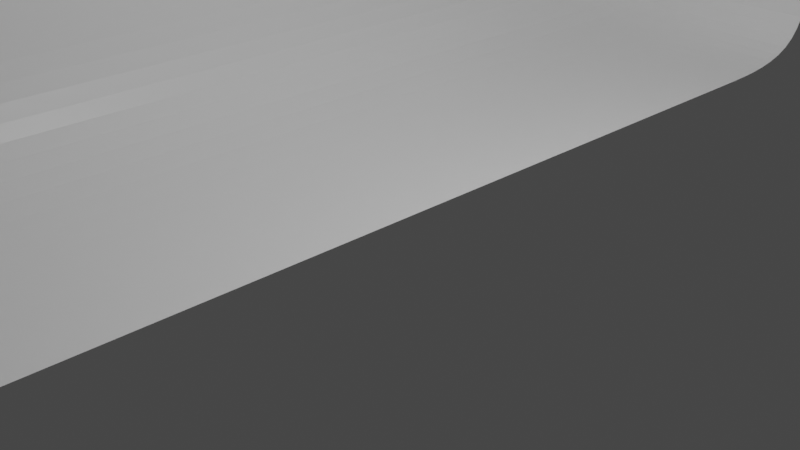 # Source: bus_rough.blend  (saved by Blender 2.81.16; exported with 4.5.12 LTS)
import bpy
from mathutils import Matrix  # noqa: F401  (used for matrix-valued properties, if any)

bpy.ops.wm.read_factory_settings(use_empty=True)
scene = bpy.context.scene
scene.name = 'Scene'

# ---- collections
col_collection = bpy.data.collections.new('Collection'); scene.collection.children.link(col_collection)

# ---- materials (node trees are filled in below, after node groups)
mat_material = bpy.data.materials.new('Material')
mat_material.alpha_threshold = 0.0
mat_material.use_transparent_shadow = False
mat_material.line_color = (0.0, 0.0, 0.0, 1.0)

# ---- material node trees
mat_material.use_nodes = True; mat_material.node_tree.nodes.clear()
_N = mat_material.node_tree.nodes; _L = mat_material.node_tree.links
n0 = _N.new('ShaderNodeOutputMaterial'); n0.name = 'Material Output'; n0.location = (300, 300)
n1 = _N.new('ShaderNodeBsdfPrincipled'); n1.name = 'Principled BSDF'; n1.location = (10, 300)
n1.distribution = 'GGX'
n1.subsurface_method = 'BURLEY'
n1.inputs[2].default_value = 0.4
n1.inputs[3].default_value = 1.45
n1.inputs[27].default_value = (0.0, 0.0, 0.0, 1.0)
n1.inputs[28].default_value = 1.0
_L.new(n1.outputs[0], n0.inputs[0])
n0.is_active_output = True

# ---- world
world_world = bpy.data.worlds.new('World'); scene.world = world_world
world_world.use_nodes = True; world_world.node_tree.nodes.clear()
_N = world_world.node_tree.nodes; _L = world_world.node_tree.links
n0 = _N.new('ShaderNodeOutputWorld'); n0.name = 'World Output'; n0.location = (300, 300)
n1 = _N.new('ShaderNodeBackground'); n1.name = 'Background'; n1.location = (10, 300)
n1.inputs[0].default_value = (0.05088, 0.05088, 0.05088, 1.0)
_L.new(n1.outputs[0], n0.inputs[0])
n0.is_active_output = True
world_world.color = (0.05088, 0.05088, 0.05088)
world_world.use_sun_shadow = False
world_world.sun_shadow_jitter_overblur = 0.0

# ---- cameras
cam_camera = bpy.data.cameras.new('Camera')
cam_camera.clip_end = 100.0
cam_camera.ortho_scale = 7.314

# ---- lights
light_light = bpy.data.lights.new('Light', 'POINT')
light_light.transmission_factor = 0.0
light_light.energy = 1000.0
light_light.shadow_soft_size = 0.1
light_light.shadow_maximum_resolution = 0.006
light_light.use_absolute_resolution = True

# ---- meshes
me_cube = bpy.data.meshes.new('Cube')
me_cube.from_pydata([(-1.0, 2.241, 1.998), (-1.0, 2.241, -0.002032), (-1.0, -2.247, 1.998), (-1.0, -2.247, -0.002032), (-1.0, -0.003165, -0.002032), (-1.0, -0.003165, 1.998), (-1.0, -1.125, -0.002032), (-1.0, -1.125, 1.998), (-1.0, 1.119, 1.998), (-1.0, 1.119, -0.002032), (-1.0, -2.247, 0.998), (-1.0, 2.241, 0.998), (-1.0, -0.003165, 0.998), (-1.0, -1.125, 0.998), (-1.0, 1.119, 0.998), (-1.0, -2.247, 1.498), (-1.0, 2.241, 1.498), (-1.0, -0.003165, 1.498), (-1.0, -1.125, 1.498), (-1.0, 1.119, 1.498), (-1.0, 2.241, 0.498), (-1.0, -0.003165, 0.498), (-1.0, -1.125, 0.498), (-1.0, 1.119, 0.498), (-1.0, -2.247, 0.498), (-1.0, -1.686, -0.002032), (-1.0, -1.686, 1.998), (-1.0, -1.686, 0.998), (-1.0, -1.686, 1.498), (-1.0, -1.686, 0.498), (-1.0, 1.68, 1.998), (-1.0, 1.68, -0.002032), (-1.0, 1.68, 0.998), (-1.0, 1.68, 1.498), (-1.0, 1.68, 0.498), (-1.0, -0.5641, 1.998), (-1.0, -0.5641, -0.002032), (-1.0, -0.5641, 0.998), (-1.0, -0.5641, 1.498), (-1.0, -0.5641, 0.498), (-1.0, 0.5578, -0.002032), (-1.0, 0.5578, 1.998), (-1.0, 0.5578, 0.998), (-1.0, 0.5578, 1.498), (-1.0, 0.5578, 0.498), (0.0, 2.241, -0.002032), (0.0, -2.247, 1.998), (0.0, -2.247, -0.002032), (0.0, 2.241, 1.998), (0.0, -0.003165, -0.002032), (0.0, -0.003165, 1.998), (0.0, -1.125, -0.002032), (0.0, -1.125, 1.998), (0.0, 1.119, 1.998), (0.0, 1.119, -0.002032), (0.0, 2.241, 0.998), (0.0, -2.247, 0.998), (0.0, 2.241, 1.498), (0.0, -2.247, 1.498), (0.0, -2.247, 0.498), (0.0, 2.241, 0.498), (0.0, -1.686, -0.002032), (0.0, -1.686, 1.998), (0.0, 1.68, -0.002032), (0.0, 1.68, 1.998), (0.0, -0.5641, 1.998), (0.0, -0.5641, -0.002032), (0.0, 0.5578, 1.998), (0.0, 0.5578, -0.002032)], [], [(62, 26, 2, 46), (58, 46, 2, 15), (33, 30, 0, 16), (38, 35, 5, 17), (67, 41, 5, 50), (28, 26, 7, 18), (65, 35, 7, 52), (64, 30, 8, 53), (43, 41, 8, 19), (44, 42, 14, 23), (29, 27, 13, 22), (39, 37, 12, 21), (34, 32, 11, 20), (59, 56, 10, 24), (42, 43, 19, 14), (27, 28, 18, 13), (37, 38, 17, 12), (32, 33, 16, 11), (56, 58, 15, 10), (47, 59, 24, 3), (31, 34, 20, 1), (36, 39, 21, 4), (25, 29, 22, 6), (40, 44, 23, 9), (3, 24, 29, 25), (10, 15, 28, 27), (24, 10, 27, 29), (15, 2, 26, 28), (52, 7, 26, 62), (9, 23, 34, 31), (14, 19, 33, 32), (23, 14, 32, 34), (48, 0, 30, 64), (19, 8, 30, 33), (6, 22, 39, 36), (13, 18, 38, 37), (22, 13, 37, 39), (50, 5, 35, 65), (18, 7, 35, 38), (4, 21, 44, 40), (12, 17, 43, 42), (21, 12, 42, 44), (17, 5, 41, 43), (53, 8, 41, 67), (9, 54, 68, 40), (4, 49, 66, 36), (1, 45, 63, 31), (6, 51, 61, 25), (1, 20, 60, 45), (11, 16, 57, 55), (20, 11, 55, 60), (31, 63, 54, 9), (36, 66, 51, 6), (40, 68, 49, 4), (16, 0, 48, 57), (25, 61, 47, 3)])
_uv = me_cube.uv_layers.new(name='UVMap')
_uv.uv.foreach_set('vector', [0.75, 0.7188, 0.875, 0.7188, 0.875, 0.75, 0.75, 0.75, 0.5625, 0.875, 0.625, 0.875, 0.625, 1.0, 0.5625, 1.0, 0.5625, 0.2188, 0.625, 0.2188, 0.625, 0.25, 0.5625, 0.25, 0.5625, 0.09375, 0.625, 0.09375, 0.625, 0.125, 0.5625, 0.125, 0.75, 0.5938, 0.875, 0.5938, 0.875, 0.625, 0.75, 0.625, 0.5625, 0.03125, 0.625, 0.03125, 0.625, 0.0625, 0.5625, 0.0625, 0.75, 0.6562, 0.875, 0.6562, 0.875, 0.6875, 0.75, 0.6875, 0.75, 0.5312, 0.875, 0.5312, 0.875, 0.5625, 0.75, 0.5625, 0.5625, 0.1562, 0.625, 0.1562, 0.625, 0.1875, 0.5625, 0.1875, 0.4375, 0.1562, 0.5, 0.1562, 0.5, 0.1875, 0.4375, 0.1875, 0.4375, 0.03125, 0.5, 0.03125, 0.5, 0.0625, 0.4375, 0.0625, 0.4375, 0.09375, 0.5, 0.09375, 0.5, 0.125, 0.4375, 0.125, 0.4375, 0.2188, 0.5, 0.2188, 0.5, 0.25, 0.4375, 0.25, 0.4375, 0.875, 0.5, 0.875, 0.5, 1.0, 0.4375, 1.0, 0.5, 0.1562, 0.5625, 0.1562, 0.5625, 0.1875, 0.5, 0.1875, 0.5, 0.03125, 0.5625, 0.03125, 0.5625, 0.0625, 0.5, 0.0625, 0.5, 0.09375, 0.5625, 0.09375, 0.5625, 0.125, 0.5, 0.125, 0.5, 0.2188, 0.5625, 0.2188, 0.5625, 0.25, 0.5, 0.25, 0.5, 0.875, 0.5625, 0.875, 0.5625, 1.0, 0.5, 1.0, 0.375, 0.875, 0.4375, 0.875, 0.4375, 1.0, 0.375, 1.0, 0.375, 0.2188, 0.4375, 0.2188, 0.4375, 0.25, 0.375, 0.25, 0.375, 0.09375, 0.4375, 0.09375, 0.4375, 0.125, 0.375, 0.125, 0.375, 0.03125, 0.4375, 0.03125, 0.4375, 0.0625, 0.375, 0.0625, 0.375, 0.1562, 0.4375, 0.1562, 0.4375, 0.1875, 0.375, 0.1875, 0.375, 0.0, 0.4375, 0.0, 0.4375, 0.03125, 0.375, 0.03125, 0.5, 0.0, 0.5625, 0.0, 0.5625, 0.03125, 0.5, 0.03125, 0.4375, 0.0, 0.5, 0.0, 0.5, 0.03125, 0.4375, 0.03125, 0.5625, 0.0, 0.625, 0.0, 0.625, 0.03125, 0.5625, 0.03125, 0.75, 0.6875, 0.875, 0.6875, 0.875, 0.7188, 0.75, 0.7188, 0.375, 0.1875, 0.4375, 0.1875, 0.4375, 0.2188, 0.375, 0.2188, 0.5, 0.1875, 0.5625, 0.1875, 0.5625, 0.2188, 0.5, 0.2188, 0.4375, 0.1875, 0.5, 0.1875, 0.5, 0.2188, 0.4375, 0.2188, 0.75, 0.5, 0.875, 0.5, 0.875, 0.5312, 0.75, 0.5312, 0.5625, 0.1875, 0.625, 0.1875, 0.625, 0.2188, 0.5625, 0.2188, 0.375, 0.0625, 0.4375, 0.0625, 0.4375, 0.09375, 0.375, 0.09375, 0.5, 0.0625, 0.5625, 0.0625, 0.5625, 0.09375, 0.5, 0.09375, 0.4375, 0.0625, 0.5, 0.0625, 0.5, 0.09375, 0.4375, 0.09375, 0.75, 0.625, 0.875, 0.625, 0.875, 0.6562, 0.75, 0.6562, 0.5625, 0.0625, 0.625, 0.0625, 0.625, 0.09375, 0.5625, 0.09375, 0.375, 0.125, 0.4375, 0.125, 0.4375, 0.1562, 0.375, 0.1562, 0.5, 0.125, 0.5625, 0.125, 0.5625, 0.1562, 0.5, 0.1562, 0.4375, 0.125, 0.5, 0.125, 0.5, 0.1562, 0.4375, 0.1562, 0.5625, 0.125, 0.625, 0.125, 0.625, 0.1562, 0.5625, 0.1562, 0.75, 0.5625, 0.875, 0.5625, 0.875, 0.5938, 0.75, 0.5938, 0.125, 0.5625, 0.25, 0.5625, 0.25, 0.5938, 0.125, 0.5938, 0.125, 0.625, 0.25, 0.625, 0.25, 0.6562, 0.125, 0.6562, 0.125, 0.5, 0.25, 0.5, 0.25, 0.5312, 0.125, 0.5312, 0.125, 0.6875, 0.25, 0.6875, 0.25, 0.7188, 0.125, 0.7188, 0.375, 0.25, 0.4375, 0.25, 0.4375, 0.375, 0.375, 0.375, 0.5, 0.25, 0.5625, 0.25, 0.5625, 0.375, 0.5, 0.375, 0.4375, 0.25, 0.5, 0.25, 0.5, 0.375, 0.4375, 0.375, 0.125, 0.5312, 0.25, 0.5312, 0.25, 0.5625, 0.125, 0.5625, 0.125, 0.6562, 0.25, 0.6562, 0.25, 0.6875, 0.125, 0.6875, 0.125, 0.5938, 0.25, 0.5938, 0.25, 0.625, 0.125, 0.625, 0.5625, 0.25, 0.625, 0.25, 0.625, 0.375, 0.5625, 0.375, 0.125, 0.7188, 0.25, 0.7188, 0.25, 0.75, 0.125, 0.75])
me_cube.materials.append(mat_material)
me_cube.use_remesh_preserve_volume = False
me_cube.use_remesh_preserve_attributes = False
me_cube.use_mirror_vertex_groups = False
me_cube.update()

# ---- objects
ob_cube = bpy.data.objects.new('Cube', me_cube)
ob_light = bpy.data.objects.new('Light', light_light)
ob_camera = bpy.data.objects.new('Camera', cam_camera)

# ---- transforms, parenting, visibility, modifiers, constraints
ob_cube.location = (0.0, 0.0, -0.01678)
ob_cube.scale = (3.582, 3.582, 3.582)
ob_cube.lock_rotations_4d = False
ob_cube.empty_display_type = 'ARROWS'
ob_cube.lineart.crease_threshold = 0.0
_m = ob_cube.modifiers.new('Subdivision', 'SUBSURF')
_m.uv_smooth = 'PRESERVE_CORNERS'
_m.levels = 3
_m.render_levels = 3
_m.show_only_control_edges = False
ob_light.location = (4.076, 1.005, 5.904)
ob_light.rotation_euler = (0.6503, 0.05522, 1.866)
ob_light.lock_rotations_4d = False
ob_light.empty_display_type = 'ARROWS'
ob_light.color = (0.0, 0.0, 0.0, 0.0)
ob_light.lineart.crease_threshold = 0.0
ob_camera.location = (7.359, -6.926, 4.958)
ob_camera.rotation_euler = (1.109, 0.0, 0.8149)
ob_camera.lock_rotations_4d = False
ob_camera.empty_display_type = 'ARROWS'
ob_camera.color = (0.0, 0.0, 0.0, 0.0)
ob_camera.display_type = 'WIRE'
ob_camera.lineart.crease_threshold = 0.0

# ---- collection membership
col_collection.objects.link(ob_cube)
col_collection.objects.link(ob_light)
col_collection.objects.link(ob_camera)

# ---- scene / render settings (as saved in the file)
scene.camera = ob_camera
scene.frame_start = 1; scene.frame_end = 250; scene.frame_set(0)
scene.render.engine = 'BLENDER_EEVEE_NEXT'
scene.cycles.use_denoising = False
scene.cycles.samples = 128
scene.cycles.sampling_pattern = 'TABULATED_SOBOL'
scene.cycles.use_adaptive_sampling = False
scene.cycles.use_light_tree = False
scene.view_settings.view_transform = 'Filmic'
bpy.context.view_layer.update()
